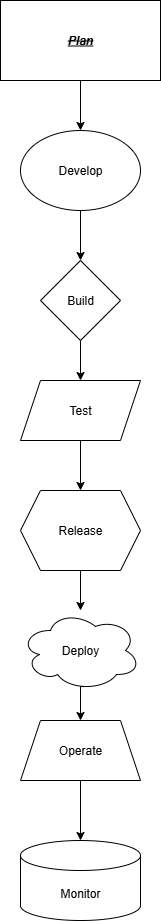

The diagram above was exported from draw.io. Its source (the exported page's mxGraphModel, read from the mxfile embedded in the PNG):
<mxGraphModel dx="1572" dy="902" grid="1" gridSize="10" guides="1" tooltips="1" connect="1" arrows="1" fold="1" page="1" pageScale="1" pageWidth="827" pageHeight="1169" math="0" shadow="0">
  <root>
    <mxCell id="0" />
    <mxCell id="1" parent="0" />
    <mxCell id="AePGy7EIqY5oH7DzrNV9-13" style="edgeStyle=orthogonalEdgeStyle;rounded=0;orthogonalLoop=1;jettySize=auto;html=1;exitX=0.5;exitY=1;exitDx=0;exitDy=0;entryX=0.5;entryY=0;entryDx=0;entryDy=0;" edge="1" parent="1" source="AePGy7EIqY5oH7DzrNV9-3" target="AePGy7EIqY5oH7DzrNV9-12">
      <mxGeometry relative="1" as="geometry" />
    </mxCell>
    <mxCell id="AePGy7EIqY5oH7DzrNV9-3" value="&lt;b&gt;&lt;i&gt;&lt;u&gt;&lt;strike&gt;Plan&lt;/strike&gt;&lt;/u&gt;&lt;/i&gt;&lt;/b&gt;" style="rounded=0;whiteSpace=wrap;html=1;" vertex="1" parent="1">
      <mxGeometry x="300" y="30" width="160" height="80" as="geometry" />
    </mxCell>
    <mxCell id="AePGy7EIqY5oH7DzrNV9-15" style="edgeStyle=orthogonalEdgeStyle;rounded=0;orthogonalLoop=1;jettySize=auto;html=1;exitX=0.5;exitY=1;exitDx=0;exitDy=0;entryX=0.5;entryY=0;entryDx=0;entryDy=0;" edge="1" parent="1" source="AePGy7EIqY5oH7DzrNV9-12" target="AePGy7EIqY5oH7DzrNV9-14">
      <mxGeometry relative="1" as="geometry" />
    </mxCell>
    <mxCell id="AePGy7EIqY5oH7DzrNV9-12" value="Develop" style="ellipse;whiteSpace=wrap;html=1;" vertex="1" parent="1">
      <mxGeometry x="320" y="160" width="120" height="80" as="geometry" />
    </mxCell>
    <mxCell id="AePGy7EIqY5oH7DzrNV9-18" style="edgeStyle=orthogonalEdgeStyle;rounded=0;orthogonalLoop=1;jettySize=auto;html=1;exitX=0.5;exitY=1;exitDx=0;exitDy=0;entryX=0.5;entryY=0;entryDx=0;entryDy=0;" edge="1" parent="1" source="AePGy7EIqY5oH7DzrNV9-14" target="AePGy7EIqY5oH7DzrNV9-16">
      <mxGeometry relative="1" as="geometry" />
    </mxCell>
    <mxCell id="AePGy7EIqY5oH7DzrNV9-14" value="Build" style="rhombus;whiteSpace=wrap;html=1;" vertex="1" parent="1">
      <mxGeometry x="340" y="290" width="80" height="80" as="geometry" />
    </mxCell>
    <mxCell id="AePGy7EIqY5oH7DzrNV9-20" style="edgeStyle=orthogonalEdgeStyle;rounded=0;orthogonalLoop=1;jettySize=auto;html=1;exitX=0.5;exitY=1;exitDx=0;exitDy=0;entryX=0.5;entryY=0;entryDx=0;entryDy=0;" edge="1" parent="1" source="AePGy7EIqY5oH7DzrNV9-16" target="AePGy7EIqY5oH7DzrNV9-19">
      <mxGeometry relative="1" as="geometry" />
    </mxCell>
    <mxCell id="AePGy7EIqY5oH7DzrNV9-16" value="Test" style="shape=parallelogram;perimeter=parallelogramPerimeter;whiteSpace=wrap;html=1;fixedSize=1;" vertex="1" parent="1">
      <mxGeometry x="320" y="410" width="120" height="60" as="geometry" />
    </mxCell>
    <mxCell id="AePGy7EIqY5oH7DzrNV9-22" style="edgeStyle=orthogonalEdgeStyle;rounded=0;orthogonalLoop=1;jettySize=auto;html=1;exitX=0.5;exitY=1;exitDx=0;exitDy=0;" edge="1" parent="1" source="AePGy7EIqY5oH7DzrNV9-19" target="AePGy7EIqY5oH7DzrNV9-21">
      <mxGeometry relative="1" as="geometry" />
    </mxCell>
    <mxCell id="AePGy7EIqY5oH7DzrNV9-19" value="Release" style="shape=hexagon;perimeter=hexagonPerimeter2;whiteSpace=wrap;html=1;fixedSize=1;" vertex="1" parent="1">
      <mxGeometry x="320" y="520" width="120" height="80" as="geometry" />
    </mxCell>
    <mxCell id="AePGy7EIqY5oH7DzrNV9-24" style="edgeStyle=orthogonalEdgeStyle;rounded=0;orthogonalLoop=1;jettySize=auto;html=1;exitX=0.55;exitY=0.95;exitDx=0;exitDy=0;exitPerimeter=0;entryX=0.5;entryY=0;entryDx=0;entryDy=0;" edge="1" parent="1" source="AePGy7EIqY5oH7DzrNV9-21" target="AePGy7EIqY5oH7DzrNV9-23">
      <mxGeometry relative="1" as="geometry" />
    </mxCell>
    <mxCell id="AePGy7EIqY5oH7DzrNV9-21" value="Deploy" style="ellipse;shape=cloud;whiteSpace=wrap;html=1;" vertex="1" parent="1">
      <mxGeometry x="320" y="640" width="120" height="80" as="geometry" />
    </mxCell>
    <mxCell id="AePGy7EIqY5oH7DzrNV9-23" value="Operate" style="shape=trapezoid;perimeter=trapezoidPerimeter;whiteSpace=wrap;html=1;fixedSize=1;" vertex="1" parent="1">
      <mxGeometry x="320" y="750" width="120" height="60" as="geometry" />
    </mxCell>
    <mxCell id="AePGy7EIqY5oH7DzrNV9-25" value="Monitor" style="shape=cylinder3;whiteSpace=wrap;html=1;boundedLbl=1;backgroundOutline=1;size=15;" vertex="1" parent="1">
      <mxGeometry x="320" y="870" width="120" height="80" as="geometry" />
    </mxCell>
    <mxCell id="AePGy7EIqY5oH7DzrNV9-26" style="edgeStyle=orthogonalEdgeStyle;rounded=0;orthogonalLoop=1;jettySize=auto;html=1;exitX=0.5;exitY=1;exitDx=0;exitDy=0;entryX=0.5;entryY=0;entryDx=0;entryDy=0;entryPerimeter=0;" edge="1" parent="1" source="AePGy7EIqY5oH7DzrNV9-23" target="AePGy7EIqY5oH7DzrNV9-25">
      <mxGeometry relative="1" as="geometry" />
    </mxCell>
  </root>
</mxGraphModel>